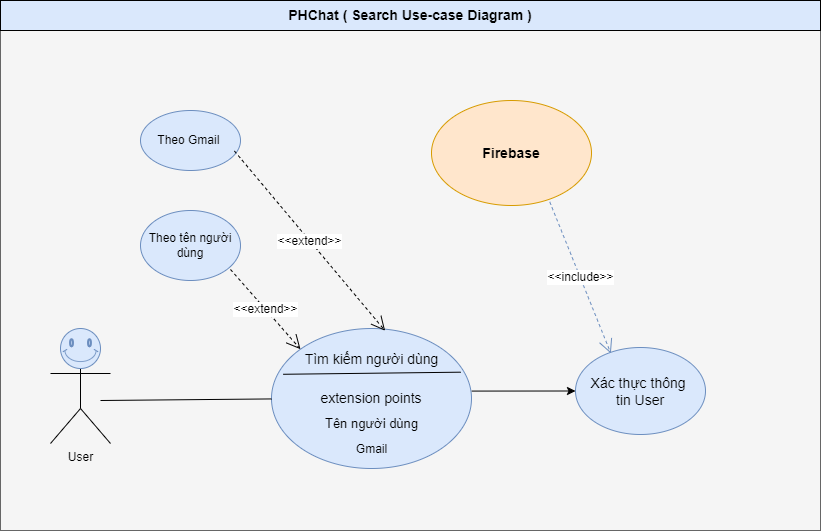

The diagram above was exported from draw.io. Its source (the exported page's mxGraphModel, read from the mxfile embedded in the PNG):
<mxGraphModel dx="1235" dy="1824" grid="1" gridSize="10" guides="1" tooltips="1" connect="1" arrows="1" fold="1" page="1" pageScale="1" pageWidth="827" pageHeight="1169" math="0" shadow="0">
  <root>
    <mxCell id="0" />
    <mxCell id="1" parent="0" />
    <mxCell id="XgcZstnLkbqp_dZQA__I-15" value="" style="rounded=0;whiteSpace=wrap;html=1;fillColor=#f5f5f5;fontColor=#333333;strokeColor=#666666;" vertex="1" parent="1">
      <mxGeometry x="100" y="-70" width="820" height="530" as="geometry" />
    </mxCell>
    <mxCell id="XgcZstnLkbqp_dZQA__I-4" value="&lt;font style=&quot;font-size: 14px;&quot;&gt;extension points&lt;/font&gt;" style="ellipse;whiteSpace=wrap;html=1;fillColor=#dae8fc;strokeColor=#6c8ebf;" vertex="1" parent="1">
      <mxGeometry x="371" y="258" width="200" height="140" as="geometry" />
    </mxCell>
    <mxCell id="XgcZstnLkbqp_dZQA__I-1" value="User" style="shape=umlActor;verticalLabelPosition=bottom;verticalAlign=top;html=1;outlineConnect=0;" vertex="1" parent="1">
      <mxGeometry x="150" y="268" width="60" height="105" as="geometry" />
    </mxCell>
    <mxCell id="XgcZstnLkbqp_dZQA__I-3" value="" style="endArrow=none;html=1;rounded=0;entryX=0.946;entryY=0.312;entryDx=0;entryDy=0;entryPerimeter=0;exitX=0.058;exitY=0.327;exitDx=0;exitDy=0;exitPerimeter=0;" edge="1" parent="1" source="XgcZstnLkbqp_dZQA__I-4" target="XgcZstnLkbqp_dZQA__I-4">
      <mxGeometry width="50" height="50" relative="1" as="geometry">
        <mxPoint x="381" y="308" as="sourcePoint" />
        <mxPoint x="541" y="308" as="targetPoint" />
      </mxGeometry>
    </mxCell>
    <mxCell id="XgcZstnLkbqp_dZQA__I-5" value="&lt;font style=&quot;font-size: 14px;&quot;&gt;Tìm kiếm người dùng&lt;/font&gt;" style="text;html=1;align=center;verticalAlign=middle;resizable=0;points=[];autosize=1;strokeColor=none;fillColor=none;" vertex="1" parent="1">
      <mxGeometry x="391" y="274" width="160" height="30" as="geometry" />
    </mxCell>
    <mxCell id="XgcZstnLkbqp_dZQA__I-6" value="&lt;font style=&quot;font-size: 13px;&quot;&gt;Tên người dùng&lt;/font&gt;" style="text;html=1;align=center;verticalAlign=middle;resizable=0;points=[];autosize=1;strokeColor=none;fillColor=none;" vertex="1" parent="1">
      <mxGeometry x="411" y="338" width="120" height="30" as="geometry" />
    </mxCell>
    <mxCell id="XgcZstnLkbqp_dZQA__I-7" value="&lt;font style=&quot;font-size: 14px;&quot;&gt;&lt;b&gt;Firebase&lt;/b&gt;&lt;/font&gt;" style="ellipse;whiteSpace=wrap;html=1;fillColor=#ffe6cc;strokeColor=#d79b00;" vertex="1" parent="1">
      <mxGeometry x="531" y="30" width="160" height="105" as="geometry" />
    </mxCell>
    <mxCell id="XgcZstnLkbqp_dZQA__I-8" value="&lt;font style=&quot;font-size: 14px;&quot;&gt;Xác thực thông&amp;nbsp;&lt;/font&gt;&lt;div&gt;&lt;font style=&quot;font-size: 14px;&quot;&gt;tin User&lt;/font&gt;&lt;/div&gt;" style="ellipse;whiteSpace=wrap;html=1;fillColor=#dae8fc;strokeColor=#6c8ebf;" vertex="1" parent="1">
      <mxGeometry x="675" y="277" width="130" height="87" as="geometry" />
    </mxCell>
    <mxCell id="XgcZstnLkbqp_dZQA__I-10" value="" style="verticalLabelPosition=bottom;verticalAlign=top;html=1;shape=mxgraph.basic.smiley;fillColor=#dae8fc;strokeColor=#6c8ebf;" vertex="1" parent="1">
      <mxGeometry x="160" y="258" width="40" height="40" as="geometry" />
    </mxCell>
    <mxCell id="XgcZstnLkbqp_dZQA__I-11" value="" style="endArrow=classic;html=1;rounded=0;exitX=1.001;exitY=0.447;exitDx=0;exitDy=0;entryX=0;entryY=0.5;entryDx=0;entryDy=0;exitPerimeter=0;" edge="1" parent="1" source="XgcZstnLkbqp_dZQA__I-4" target="XgcZstnLkbqp_dZQA__I-8">
      <mxGeometry width="50" height="50" relative="1" as="geometry">
        <mxPoint x="580" y="318" as="sourcePoint" />
        <mxPoint x="630" y="268" as="targetPoint" />
        <Array as="points" />
      </mxGeometry>
    </mxCell>
    <mxCell id="XgcZstnLkbqp_dZQA__I-13" value="" style="endArrow=none;html=1;rounded=0;" edge="1" parent="1" target="XgcZstnLkbqp_dZQA__I-4">
      <mxGeometry width="50" height="50" relative="1" as="geometry">
        <mxPoint x="200" y="330" as="sourcePoint" />
        <mxPoint x="250" y="280" as="targetPoint" />
      </mxGeometry>
    </mxCell>
    <mxCell id="XgcZstnLkbqp_dZQA__I-14" value="&lt;font style=&quot;font-size: 12px;&quot;&gt;&amp;lt;&amp;lt;include&amp;gt;&amp;gt;&lt;/font&gt;" style="endArrow=open;endSize=12;dashed=1;html=1;rounded=0;exitX=0.739;exitY=0.965;exitDx=0;exitDy=0;exitPerimeter=0;entryX=0.272;entryY=0.068;entryDx=0;entryDy=0;entryPerimeter=0;fillColor=#dae8fc;strokeColor=#6c8ebf;" edge="1" parent="1" source="XgcZstnLkbqp_dZQA__I-7" target="XgcZstnLkbqp_dZQA__I-8">
      <mxGeometry width="160" relative="1" as="geometry">
        <mxPoint x="650" y="160" as="sourcePoint" />
        <mxPoint x="810" y="160" as="targetPoint" />
      </mxGeometry>
    </mxCell>
    <mxCell id="XgcZstnLkbqp_dZQA__I-16" value="&lt;b&gt;&lt;font style=&quot;font-size: 14px;&quot;&gt;PHChat ( Search Use-case Diagram )&lt;/font&gt;&lt;/b&gt;" style="rounded=0;whiteSpace=wrap;html=1;fillColor=#dae8fc;strokeColor=default;" vertex="1" parent="1">
      <mxGeometry x="100" y="-70" width="820" height="30" as="geometry" />
    </mxCell>
    <mxCell id="XgcZstnLkbqp_dZQA__I-17" value="Theo tên người dùng" style="ellipse;whiteSpace=wrap;html=1;fillColor=#dae8fc;strokeColor=#6c8ebf;" vertex="1" parent="1">
      <mxGeometry x="240" y="140" width="100" height="70" as="geometry" />
    </mxCell>
    <mxCell id="XgcZstnLkbqp_dZQA__I-18" value="Theo Gmail&amp;nbsp;" style="ellipse;whiteSpace=wrap;html=1;fillColor=#dae8fc;strokeColor=#6c8ebf;" vertex="1" parent="1">
      <mxGeometry x="240" y="40" width="100" height="60" as="geometry" />
    </mxCell>
    <mxCell id="XgcZstnLkbqp_dZQA__I-19" value="Gmail" style="text;html=1;align=center;verticalAlign=middle;resizable=0;points=[];autosize=1;strokeColor=none;fillColor=none;" vertex="1" parent="1">
      <mxGeometry x="446" y="364" width="50" height="30" as="geometry" />
    </mxCell>
    <mxCell id="XgcZstnLkbqp_dZQA__I-20" value="&lt;font style=&quot;font-size: 12px;&quot;&gt;&amp;lt;&amp;lt;extend&amp;gt;&amp;gt;&lt;/font&gt;" style="endArrow=open;endSize=12;dashed=1;html=1;rounded=0;exitX=0.939;exitY=0.675;exitDx=0;exitDy=0;exitPerimeter=0;entryX=0.568;entryY=0.016;entryDx=0;entryDy=0;entryPerimeter=0;" edge="1" parent="1" source="XgcZstnLkbqp_dZQA__I-18" target="XgcZstnLkbqp_dZQA__I-4">
      <mxGeometry width="160" relative="1" as="geometry">
        <mxPoint x="340" y="90" as="sourcePoint" />
        <mxPoint x="500" y="90" as="targetPoint" />
      </mxGeometry>
    </mxCell>
    <mxCell id="XgcZstnLkbqp_dZQA__I-21" value="&lt;font style=&quot;font-size: 12px;&quot;&gt;&amp;lt;&amp;lt;extend&amp;gt;&amp;gt;&lt;/font&gt;" style="endArrow=open;endSize=12;dashed=1;html=1;rounded=0;exitX=0.939;exitY=0.675;exitDx=0;exitDy=0;exitPerimeter=0;entryX=0;entryY=0;entryDx=0;entryDy=0;" edge="1" parent="1" target="XgcZstnLkbqp_dZQA__I-4">
      <mxGeometry width="160" relative="1" as="geometry">
        <mxPoint x="330" y="199" as="sourcePoint" />
        <mxPoint x="481" y="379" as="targetPoint" />
      </mxGeometry>
    </mxCell>
  </root>
</mxGraphModel>